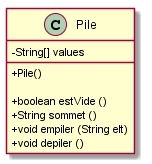

The diagram above was rendered by PlantUML. Its source (embedded in the PNG):
@startuml
skinparam classAttributeIconSize 0

class Pile {
	- String[] values

	+ Pile() 
	
	+ boolean estVide ()
	+ String sommet ()
	+ void empiler (String elt)
	+ void depiler ()
}

@enduml